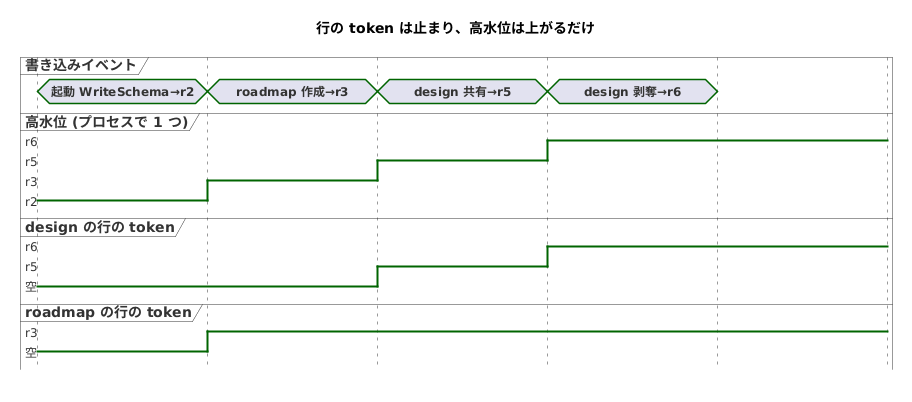

The diagram above was rendered by PlantUML. Its source (embedded in the PNG):
@startuml
title 行の token は止まり、高水位は上がるだけ
hide time-axis
scale 1 as 170 pixels

concise "書き込みイベント" as EV
robust "高水位 (プロセスで 1 つ)" as HW
robust "design の行の token" as D
robust "roadmap の行の token" as R

@0
EV is "起動 WriteSchema→r2"
HW is r2
D is 空
R is 空

@1
EV is "roadmap 作成→r3"
R is r3
HW is r3

@2
EV is "design 共有→r5"
D is r5
HW is r5

@3
EV is "design 剥奪→r6"
D is r6
HW is r6

@4
EV is {hidden}
@enduml